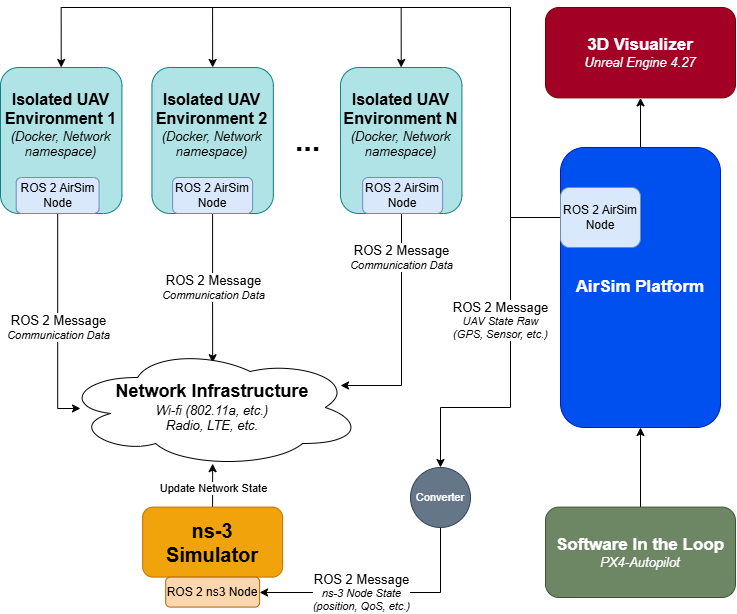

The diagram above was exported from draw.io. Its source (the exported page's mxGraphModel, read from the mxfile embedded in the PNG):
<mxGraphModel dx="1052" dy="638" grid="1" gridSize="10" guides="1" tooltips="1" connect="1" arrows="1" fold="1" page="1" pageScale="1" pageWidth="850" pageHeight="1100" background="#ffffff" math="0" shadow="0">
  <root>
    <mxCell id="0" />
    <mxCell id="1" parent="0" />
    <mxCell id="8vokYioGJBEXTBhB_fzM-60" style="edgeStyle=orthogonalEdgeStyle;rounded=0;orthogonalLoop=1;jettySize=auto;html=1;entryX=0.5;entryY=1;entryDx=0;entryDy=0;" edge="1" parent="1" source="8vokYioGJBEXTBhB_fzM-45" target="8vokYioGJBEXTBhB_fzM-49">
      <mxGeometry relative="1" as="geometry" />
    </mxCell>
    <mxCell id="8vokYioGJBEXTBhB_fzM-45" value="&lt;font style=&quot;&quot;&gt;&lt;b style=&quot;font-size: 17px;&quot;&gt;Software In the Loop&lt;/b&gt;&lt;br&gt;&lt;i style=&quot;&quot;&gt;&lt;font style=&quot;font-size: 13px;&quot;&gt;PX4-Autopilot&lt;/font&gt;&lt;/i&gt;&lt;/font&gt;" style="rounded=1;whiteSpace=wrap;html=1;fillColor=#6d8764;fontColor=#ffffff;strokeColor=#3A5431;" vertex="1" parent="1">
      <mxGeometry x="585" y="799.6" width="190" height="90.4" as="geometry" />
    </mxCell>
    <mxCell id="8vokYioGJBEXTBhB_fzM-55" style="edgeStyle=orthogonalEdgeStyle;rounded=0;orthogonalLoop=1;jettySize=auto;html=1;entryX=0.5;entryY=0;entryDx=0;entryDy=0;exitX=0;exitY=0.5;exitDx=0;exitDy=0;" edge="1" parent="1" source="8vokYioGJBEXTBhB_fzM-68" target="8vokYioGJBEXTBhB_fzM-61">
      <mxGeometry relative="1" as="geometry">
        <mxPoint x="585" y="530" as="sourcePoint" />
        <mxPoint x="445" y="750" as="targetPoint" />
        <Array as="points">
          <mxPoint x="550" y="510" />
          <mxPoint x="550" y="700" />
          <mxPoint x="480" y="700" />
        </Array>
      </mxGeometry>
    </mxCell>
    <mxCell id="8vokYioGJBEXTBhB_fzM-63" value="&lt;div style=&quot;forced-color-adjust: none; color: rgb(0, 0, 0); font-family: Helvetica; font-size: 11px; font-style: normal; font-variant-ligatures: normal; font-variant-caps: normal; font-weight: 400; letter-spacing: normal; orphans: 2; text-align: center; text-indent: 0px; text-transform: none; widows: 2; word-spacing: 0px; -webkit-text-stroke-width: 0px; white-space: nowrap; text-decoration-thickness: initial; text-decoration-style: initial; text-decoration-color: initial;&quot;&gt;&lt;font style=&quot;forced-color-adjust: none; font-size: 13px;&quot;&gt;ROS 2 Message&lt;/font&gt;&lt;/div&gt;&lt;i style=&quot;forced-color-adjust: none; color: rgb(0, 0, 0); font-family: Helvetica; font-size: 11px; font-variant-ligatures: normal; font-variant-caps: normal; font-weight: 400; letter-spacing: normal; orphans: 2; text-align: center; text-indent: 0px; text-transform: none; widows: 2; word-spacing: 0px; -webkit-text-stroke-width: 0px; white-space: nowrap; text-decoration-thickness: initial; text-decoration-style: initial; text-decoration-color: initial;&quot;&gt;UAV State Raw&lt;br style=&quot;forced-color-adjust: none;&quot;&gt;(GPS, Sensor, etc.)&lt;/i&gt;" style="edgeLabel;html=1;align=center;verticalAlign=middle;resizable=1;points=[];resizeHeight=0;resizeWidth=0;" vertex="1" connectable="0" parent="8vokYioGJBEXTBhB_fzM-55">
      <mxGeometry x="-0.2252" relative="1" as="geometry">
        <mxPoint x="-10" y="9" as="offset" />
      </mxGeometry>
    </mxCell>
    <mxCell id="8vokYioGJBEXTBhB_fzM-70" style="edgeStyle=orthogonalEdgeStyle;rounded=0;orthogonalLoop=1;jettySize=auto;html=1;entryX=0.5;entryY=1;entryDx=0;entryDy=0;" edge="1" parent="1" source="8vokYioGJBEXTBhB_fzM-49" target="8vokYioGJBEXTBhB_fzM-69">
      <mxGeometry relative="1" as="geometry" />
    </mxCell>
    <mxCell id="8vokYioGJBEXTBhB_fzM-49" value="&lt;b&gt;&lt;font style=&quot;font-size: 17px;&quot;&gt;AirSim Platform&lt;/font&gt;&lt;/b&gt;" style="rounded=1;whiteSpace=wrap;html=1;fillColor=#0050ef;strokeColor=#001DBC;fontColor=#ffffff;" vertex="1" parent="1">
      <mxGeometry x="600" y="440" width="160" height="280" as="geometry" />
    </mxCell>
    <mxCell id="8vokYioGJBEXTBhB_fzM-44" style="edgeStyle=orthogonalEdgeStyle;rounded=0;orthogonalLoop=1;jettySize=auto;html=1;entryX=0.5;entryY=0.968;entryDx=0;entryDy=0;entryPerimeter=0;" edge="1" parent="1" source="8vokYioGJBEXTBhB_fzM-31" target="8vokYioGJBEXTBhB_fzM-46">
      <mxGeometry relative="1" as="geometry">
        <mxPoint x="252" y="760" as="targetPoint" />
      </mxGeometry>
    </mxCell>
    <mxCell id="8vokYioGJBEXTBhB_fzM-85" value="Update Network State" style="edgeLabel;html=1;align=center;verticalAlign=middle;resizable=0;points=[];" vertex="1" connectable="0" parent="8vokYioGJBEXTBhB_fzM-44">
      <mxGeometry x="-0.3955" relative="1" as="geometry">
        <mxPoint y="-6" as="offset" />
      </mxGeometry>
    </mxCell>
    <mxCell id="8vokYioGJBEXTBhB_fzM-31" value="&lt;b style=&quot;&quot;&gt;&lt;font style=&quot;font-size: 20px;&quot;&gt;ns-3 Simulator&lt;/font&gt;&lt;/b&gt;" style="rounded=1;whiteSpace=wrap;html=1;fillColor=#f0a30a;fontColor=#000000;strokeColor=#BD7000;" vertex="1" parent="1">
      <mxGeometry x="182.14000000000001" y="799.6" width="140" height="70" as="geometry" />
    </mxCell>
    <mxCell id="8vokYioGJBEXTBhB_fzM-36" style="edgeStyle=orthogonalEdgeStyle;rounded=0;orthogonalLoop=1;jettySize=auto;html=1;" edge="1" parent="1" source="8vokYioGJBEXTBhB_fzM-33">
      <mxGeometry relative="1" as="geometry">
        <mxPoint x="120" y="701" as="targetPoint" />
        <Array as="points">
          <mxPoint x="97.14285714285714" y="701.4000000000001" />
        </Array>
      </mxGeometry>
    </mxCell>
    <mxCell id="8vokYioGJBEXTBhB_fzM-33" value="&lt;font style=&quot;&quot;&gt;&lt;b style=&quot;font-size: 16px;&quot;&gt;&lt;font style=&quot;font-size: 16px;&quot;&gt;Isolated UAV Environment 1&lt;/font&gt;&lt;/b&gt;&lt;br&gt;&lt;i style=&quot;&quot;&gt;&lt;font style=&quot;font-size: 13px;&quot;&gt;(Docker, Network namespace)&lt;/font&gt;&lt;/i&gt;&lt;/font&gt;&lt;div&gt;&lt;font style=&quot;&quot;&gt;&lt;i style=&quot;&quot;&gt;&lt;font style=&quot;font-size: 13px;&quot;&gt;&lt;br&gt;&lt;/font&gt;&lt;/i&gt;&lt;/font&gt;&lt;/div&gt;&lt;div&gt;&lt;font style=&quot;&quot;&gt;&lt;i style=&quot;&quot;&gt;&lt;font style=&quot;font-size: 13px;&quot;&gt;&lt;br&gt;&lt;/font&gt;&lt;/i&gt;&lt;/font&gt;&lt;/div&gt;" style="rounded=1;whiteSpace=wrap;html=1;fillColor=#b0e3e6;strokeColor=#0e8088;" vertex="1" parent="1">
      <mxGeometry x="40" y="360" width="121.43" height="146" as="geometry" />
    </mxCell>
    <mxCell id="8vokYioGJBEXTBhB_fzM-34" value="&lt;font style=&quot;&quot;&gt;&lt;b style=&quot;font-size: 16px;&quot;&gt;&lt;font style=&quot;font-size: 16px;&quot;&gt;Isolated UAV Environment 2&lt;/font&gt;&lt;/b&gt;&lt;br&gt;&lt;i style=&quot;&quot;&gt;&lt;font style=&quot;font-size: 13px;&quot;&gt;(Docker, Network namespace)&lt;/font&gt;&lt;/i&gt;&lt;/font&gt;&lt;div&gt;&lt;font style=&quot;&quot;&gt;&lt;i style=&quot;&quot;&gt;&lt;font style=&quot;font-size: 13px;&quot;&gt;&lt;br&gt;&lt;/font&gt;&lt;/i&gt;&lt;/font&gt;&lt;/div&gt;&lt;div&gt;&lt;font style=&quot;&quot;&gt;&lt;i style=&quot;&quot;&gt;&lt;font style=&quot;font-size: 13px;&quot;&gt;&lt;br&gt;&lt;/font&gt;&lt;/i&gt;&lt;/font&gt;&lt;/div&gt;" style="rounded=1;whiteSpace=wrap;html=1;fillColor=#b0e3e6;strokeColor=#0e8088;" vertex="1" parent="1">
      <mxGeometry x="191.43" y="360" width="121.43" height="146" as="geometry" />
    </mxCell>
    <mxCell id="8vokYioGJBEXTBhB_fzM-39" style="edgeStyle=orthogonalEdgeStyle;rounded=0;orthogonalLoop=1;jettySize=auto;html=1;exitX=0.5;exitY=1;exitDx=0;exitDy=0;" edge="1" parent="1" source="8vokYioGJBEXTBhB_fzM-54">
      <mxGeometry relative="1" as="geometry">
        <mxPoint x="380" y="678" as="targetPoint" />
        <Array as="points">
          <mxPoint x="441" y="678" />
        </Array>
      </mxGeometry>
    </mxCell>
    <mxCell id="8vokYioGJBEXTBhB_fzM-35" value="&lt;font style=&quot;&quot;&gt;&lt;b style=&quot;&quot;&gt;&lt;font style=&quot;font-size: 16px;&quot;&gt;Isolated UAV Environment N&lt;/font&gt;&lt;/b&gt;&lt;br&gt;&lt;i style=&quot;&quot;&gt;&lt;font style=&quot;font-size: 13px;&quot;&gt;(Docker, Network namespace)&lt;/font&gt;&lt;/i&gt;&lt;/font&gt;&lt;div&gt;&lt;font style=&quot;&quot;&gt;&lt;i style=&quot;&quot;&gt;&lt;font style=&quot;font-size: 13px;&quot;&gt;&lt;br&gt;&lt;/font&gt;&lt;/i&gt;&lt;/font&gt;&lt;/div&gt;&lt;div&gt;&lt;font style=&quot;&quot;&gt;&lt;i style=&quot;&quot;&gt;&lt;font style=&quot;font-size: 13px;&quot;&gt;&lt;br&gt;&lt;/font&gt;&lt;/i&gt;&lt;/font&gt;&lt;/div&gt;" style="rounded=1;whiteSpace=wrap;html=1;fillColor=#b0e3e6;strokeColor=#0e8088;" vertex="1" parent="1">
      <mxGeometry x="380" y="360" width="121.43" height="146" as="geometry" />
    </mxCell>
    <mxCell id="8vokYioGJBEXTBhB_fzM-37" value="&lt;b&gt;&lt;font style=&quot;font-size: 30px;&quot;&gt;...&lt;/font&gt;&lt;/b&gt;" style="text;html=1;align=center;verticalAlign=middle;resizable=0;points=[];autosize=1;strokeColor=none;fillColor=none;" vertex="1" parent="1">
      <mxGeometry x="322.1542857142857" y="408" width="50" height="50" as="geometry" />
    </mxCell>
    <mxCell id="8vokYioGJBEXTBhB_fzM-38" style="edgeStyle=orthogonalEdgeStyle;rounded=0;orthogonalLoop=1;jettySize=auto;html=1;entryX=0.5;entryY=0;entryDx=0;entryDy=0;" edge="1" parent="1" source="8vokYioGJBEXTBhB_fzM-34">
      <mxGeometry relative="1" as="geometry">
        <mxPoint x="252.14499999999998" y="655.2" as="targetPoint" />
      </mxGeometry>
    </mxCell>
    <mxCell id="8vokYioGJBEXTBhB_fzM-46" value="&lt;font style=&quot;font-size: 13px;&quot;&gt;&lt;b style=&quot;font-size: 17px;&quot;&gt;&lt;font style=&quot;font-size: 18px;&quot;&gt;Network Infrastructure&lt;/font&gt;&lt;/b&gt;&lt;br&gt;&lt;i&gt;Wi-fi (802.11a, etc.)&lt;br&gt;Radio,&amp;nbsp;&lt;/i&gt;&lt;/font&gt;&lt;i style=&quot;font-size: 13px;&quot;&gt;&lt;span style=&quot;background-color: initial;&quot;&gt;LTE,&amp;nbsp;&lt;/span&gt;&lt;span style=&quot;background-color: initial;&quot;&gt;etc.&lt;/span&gt;&lt;/i&gt;" style="ellipse;shape=cloud;whiteSpace=wrap;html=1;" vertex="1" parent="1">
      <mxGeometry x="102.14" y="640" width="300" height="120" as="geometry" />
    </mxCell>
    <mxCell id="8vokYioGJBEXTBhB_fzM-52" value="ROS 2 AirSim Node" style="rounded=1;whiteSpace=wrap;html=1;fillColor=#dae8fc;strokeColor=#6c8ebf;" vertex="1" parent="1">
      <mxGeometry x="55.71" y="470" width="82.86" height="36" as="geometry" />
    </mxCell>
    <mxCell id="8vokYioGJBEXTBhB_fzM-53" value="ROS 2 AirSim Node" style="rounded=1;whiteSpace=wrap;html=1;fillColor=#dae8fc;strokeColor=#6c8ebf;" vertex="1" parent="1">
      <mxGeometry x="212.14" y="470" width="80" height="36" as="geometry" />
    </mxCell>
    <mxCell id="8vokYioGJBEXTBhB_fzM-54" value="ROS 2 AirSim Node" style="rounded=1;whiteSpace=wrap;html=1;fillColor=#dae8fc;strokeColor=#6c8ebf;" vertex="1" parent="1">
      <mxGeometry x="402.14000000000004" y="470" width="80" height="36" as="geometry" />
    </mxCell>
    <mxCell id="8vokYioGJBEXTBhB_fzM-62" style="edgeStyle=orthogonalEdgeStyle;rounded=0;orthogonalLoop=1;jettySize=auto;html=1;entryX=1;entryY=0.5;entryDx=0;entryDy=0;" edge="1" parent="1" source="8vokYioGJBEXTBhB_fzM-61" target="8vokYioGJBEXTBhB_fzM-67">
      <mxGeometry relative="1" as="geometry">
        <Array as="points">
          <mxPoint x="480" y="885" />
          <mxPoint x="299" y="885" />
        </Array>
      </mxGeometry>
    </mxCell>
    <mxCell id="8vokYioGJBEXTBhB_fzM-66" value="&lt;div&gt;&lt;div&gt;&lt;font style=&quot;font-size: 13px;&quot;&gt;ROS 2 Message&lt;/font&gt;&lt;/div&gt;&lt;i&gt;ns-3 Node State&lt;br&gt;(position, QoS, etc.)&lt;/i&gt;&lt;/div&gt;" style="edgeLabel;html=1;align=center;verticalAlign=middle;resizable=0;points=[];" vertex="1" connectable="0" parent="8vokYioGJBEXTBhB_fzM-62">
      <mxGeometry x="0.3622" relative="1" as="geometry">
        <mxPoint x="23" as="offset" />
      </mxGeometry>
    </mxCell>
    <mxCell id="8vokYioGJBEXTBhB_fzM-61" value="&lt;font style=&quot;font-size: 11px;&quot;&gt;Converter&lt;/font&gt;" style="ellipse;whiteSpace=wrap;html=1;aspect=fixed;fillColor=#647687;fontColor=#ffffff;strokeColor=#314354;" vertex="1" parent="1">
      <mxGeometry x="450" y="760" width="60" height="60" as="geometry" />
    </mxCell>
    <mxCell id="8vokYioGJBEXTBhB_fzM-67" value="ROS 2 ns3 Node" style="rounded=1;whiteSpace=wrap;html=1;fillColor=#fad7ac;strokeColor=#b46504;" vertex="1" parent="1">
      <mxGeometry x="205.17000000000002" y="869.6" width="93.93" height="30" as="geometry" />
    </mxCell>
    <mxCell id="8vokYioGJBEXTBhB_fzM-73" style="edgeStyle=orthogonalEdgeStyle;rounded=0;orthogonalLoop=1;jettySize=auto;html=1;entryX=0.5;entryY=0;entryDx=0;entryDy=0;" edge="1" parent="1" source="8vokYioGJBEXTBhB_fzM-68" target="8vokYioGJBEXTBhB_fzM-34">
      <mxGeometry relative="1" as="geometry">
        <Array as="points">
          <mxPoint x="550" y="510" />
          <mxPoint x="550" y="300" />
          <mxPoint x="252" y="300" />
        </Array>
      </mxGeometry>
    </mxCell>
    <mxCell id="8vokYioGJBEXTBhB_fzM-74" style="edgeStyle=orthogonalEdgeStyle;rounded=0;orthogonalLoop=1;jettySize=auto;html=1;entryX=0.5;entryY=0;entryDx=0;entryDy=0;" edge="1" parent="1" source="8vokYioGJBEXTBhB_fzM-68" target="8vokYioGJBEXTBhB_fzM-33">
      <mxGeometry relative="1" as="geometry">
        <Array as="points">
          <mxPoint x="550" y="510" />
          <mxPoint x="550" y="300" />
          <mxPoint x="101" y="300" />
        </Array>
      </mxGeometry>
    </mxCell>
    <mxCell id="8vokYioGJBEXTBhB_fzM-76" style="edgeStyle=orthogonalEdgeStyle;rounded=0;orthogonalLoop=1;jettySize=auto;html=1;exitX=0;exitY=0.5;exitDx=0;exitDy=0;entryX=0.5;entryY=0;entryDx=0;entryDy=0;" edge="1" parent="1" source="8vokYioGJBEXTBhB_fzM-68" target="8vokYioGJBEXTBhB_fzM-35">
      <mxGeometry relative="1" as="geometry">
        <Array as="points">
          <mxPoint x="550" y="510" />
          <mxPoint x="550" y="300" />
          <mxPoint x="441" y="300" />
        </Array>
      </mxGeometry>
    </mxCell>
    <mxCell id="8vokYioGJBEXTBhB_fzM-68" value="ROS 2 AirSim Node" style="rounded=1;whiteSpace=wrap;html=1;fillColor=#dae8fc;strokeColor=#6c8ebf;" vertex="1" parent="1">
      <mxGeometry x="600" y="480" width="80" height="60" as="geometry" />
    </mxCell>
    <mxCell id="8vokYioGJBEXTBhB_fzM-69" value="&lt;font style=&quot;&quot;&gt;&lt;font style=&quot;font-size: 17px;&quot;&gt;&lt;b style=&quot;&quot;&gt;3D Visualizer&lt;/b&gt;&lt;/font&gt;&lt;/font&gt;&lt;div&gt;&lt;font style=&quot;&quot;&gt;&lt;font style=&quot;font-style: italic; font-size: 13px;&quot;&gt;Unreal Engine 4.27&lt;/font&gt;&lt;/font&gt;&lt;/div&gt;" style="rounded=1;whiteSpace=wrap;html=1;fillColor=#a20025;fontColor=#ffffff;strokeColor=#6F0000;" vertex="1" parent="1">
      <mxGeometry x="585" y="300" width="190" height="90.4" as="geometry" />
    </mxCell>
    <mxCell id="8vokYioGJBEXTBhB_fzM-81" value="&lt;div style=&quot;forced-color-adjust: none; color: rgb(0, 0, 0); font-family: Helvetica; font-size: 11px; font-style: normal; font-variant-ligatures: normal; font-variant-caps: normal; font-weight: 400; letter-spacing: normal; orphans: 2; text-align: center; text-indent: 0px; text-transform: none; widows: 2; word-spacing: 0px; -webkit-text-stroke-width: 0px; white-space: nowrap; text-decoration-thickness: initial; text-decoration-style: initial; text-decoration-color: initial;&quot;&gt;&lt;font style=&quot;forced-color-adjust: none; font-size: 13px;&quot;&gt;ROS 2 Message&lt;/font&gt;&lt;/div&gt;&lt;i&gt;Communication Data&lt;/i&gt;" style="edgeLabel;html=1;align=center;verticalAlign=middle;resizable=1;points=[];resizeHeight=0;resizeWidth=0;" vertex="1" connectable="0" parent="1">
      <mxGeometry x="97.14000000000023" y="620.0033333333334" as="geometry" />
    </mxCell>
    <mxCell id="8vokYioGJBEXTBhB_fzM-82" value="&lt;div style=&quot;forced-color-adjust: none; color: rgb(0, 0, 0); font-family: Helvetica; font-size: 11px; font-style: normal; font-variant-ligatures: normal; font-variant-caps: normal; font-weight: 400; letter-spacing: normal; orphans: 2; text-align: center; text-indent: 0px; text-transform: none; widows: 2; word-spacing: 0px; -webkit-text-stroke-width: 0px; white-space: nowrap; text-decoration-thickness: initial; text-decoration-style: initial; text-decoration-color: initial;&quot;&gt;&lt;font style=&quot;forced-color-adjust: none; font-size: 13px;&quot;&gt;ROS 2 Message&lt;/font&gt;&lt;/div&gt;&lt;i&gt;Communication Data&lt;/i&gt;" style="edgeLabel;html=1;align=center;verticalAlign=middle;resizable=1;points=[];resizeHeight=0;resizeWidth=0;" vertex="1" connectable="0" parent="1">
      <mxGeometry x="252.1400000000002" y="580.0033333333334" as="geometry" />
    </mxCell>
    <mxCell id="8vokYioGJBEXTBhB_fzM-83" value="&lt;div style=&quot;forced-color-adjust: none; color: rgb(0, 0, 0); font-family: Helvetica; font-size: 11px; font-style: normal; font-variant-ligatures: normal; font-variant-caps: normal; font-weight: 400; letter-spacing: normal; orphans: 2; text-align: center; text-indent: 0px; text-transform: none; widows: 2; word-spacing: 0px; -webkit-text-stroke-width: 0px; white-space: nowrap; text-decoration-thickness: initial; text-decoration-style: initial; text-decoration-color: initial;&quot;&gt;&lt;font style=&quot;forced-color-adjust: none; font-size: 13px;&quot;&gt;ROS 2 Message&lt;/font&gt;&lt;/div&gt;&lt;i&gt;Communication Data&lt;/i&gt;" style="edgeLabel;html=1;align=center;verticalAlign=middle;resizable=1;points=[];resizeHeight=0;resizeWidth=0;" vertex="1" connectable="0" parent="1">
      <mxGeometry x="440.7100000000002" y="550.0033333333334" as="geometry" />
    </mxCell>
  </root>
</mxGraphModel>